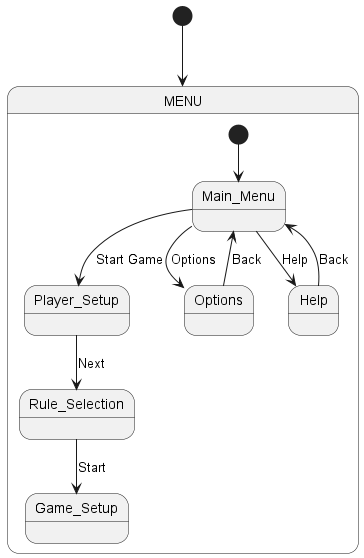

The diagram above was rendered by PlantUML. Its source (embedded in the PNG):
@startuml

[*] --> MENU

state MENU {
  [*] --> Main_Menu
  Main_Menu --> Player_Setup : Start Game
  Player_Setup --> Rule_Selection : Next
  Rule_Selection --> Game_Setup : Start
  Main_Menu --> Options : Options
  Main_Menu --> Help : Help
  Options --> Main_Menu : Back
  Help --> Main_Menu : Back
@enduml